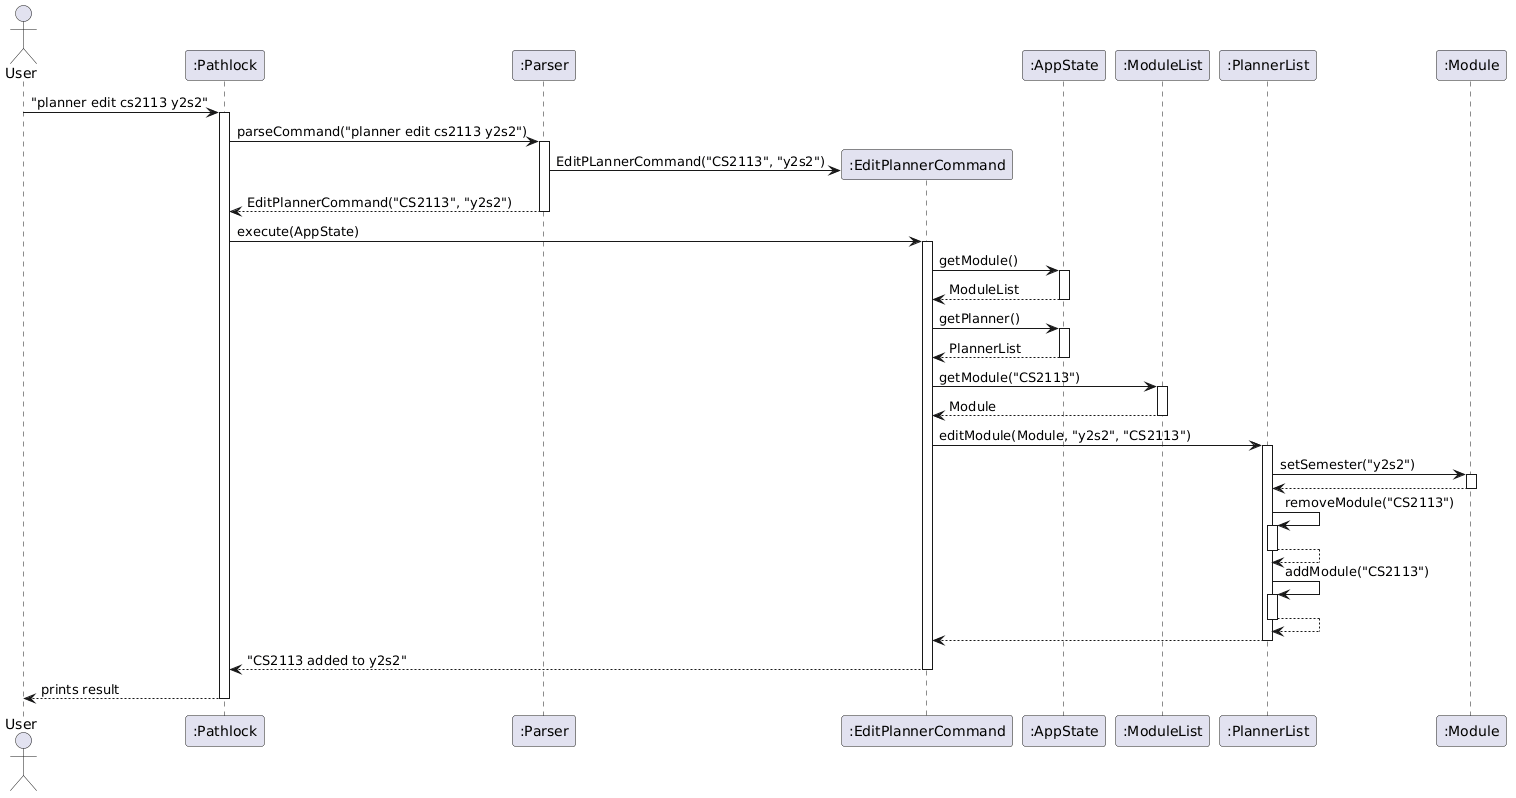

The diagram above was rendered by PlantUML. Its source (embedded in the PNG):
@startuml
actor User
participant ":Pathlock" as Pathlock
participant ":Parser" as Parser
participant ":EditPlannerCommand" as Command
participant ":AppState" as App
participant ":ModuleList" as ModuleList
participant ":PlannerList" as PlannerList
participant ":Module" as Module
User -> Pathlock : "planner edit cs2113 y2s2"
activate Pathlock
Pathlock -> Parser: parseCommand("planner edit cs2113 y2s2")
activate Parser
create Command
Parser -> Command : EditPLannerCommand("CS2113", "y2s2")
Parser --> Pathlock: EditPlannerCommand("CS2113", "y2s2")
deactivate Parser
Pathlock -> Command : execute(AppState)
activate Command
Command -> App : getModule()
activate App
App --> Command : ModuleList
deactivate App
Command -> App: getPlanner()
activate App
App --> Command : PlannerList
deactivate App
Command -> ModuleList : getModule("CS2113")
activate ModuleList
ModuleList --> Command : Module
deactivate ModuleList
Command -> PlannerList : editModule(Module, "y2s2", "CS2113")
activate PlannerList
PlannerList -> Module : setSemester("y2s2")
activate Module
Module --> PlannerList
deactivate Module
PlannerList -> PlannerList : removeModule("CS2113")
activate PlannerList
PlannerList --> PlannerList
deactivate PlannerList
PlannerList -> PlannerList : addModule("CS2113")
activate PlannerList
PlannerList --> PlannerList
deactivate PlannerList
PlannerList --> Command
deactivate PlannerList
Command --> Pathlock : "CS2113 added to y2s2"
deactivate Command
Pathlock --> User : prints result
deactivate Pathlock
@enduml